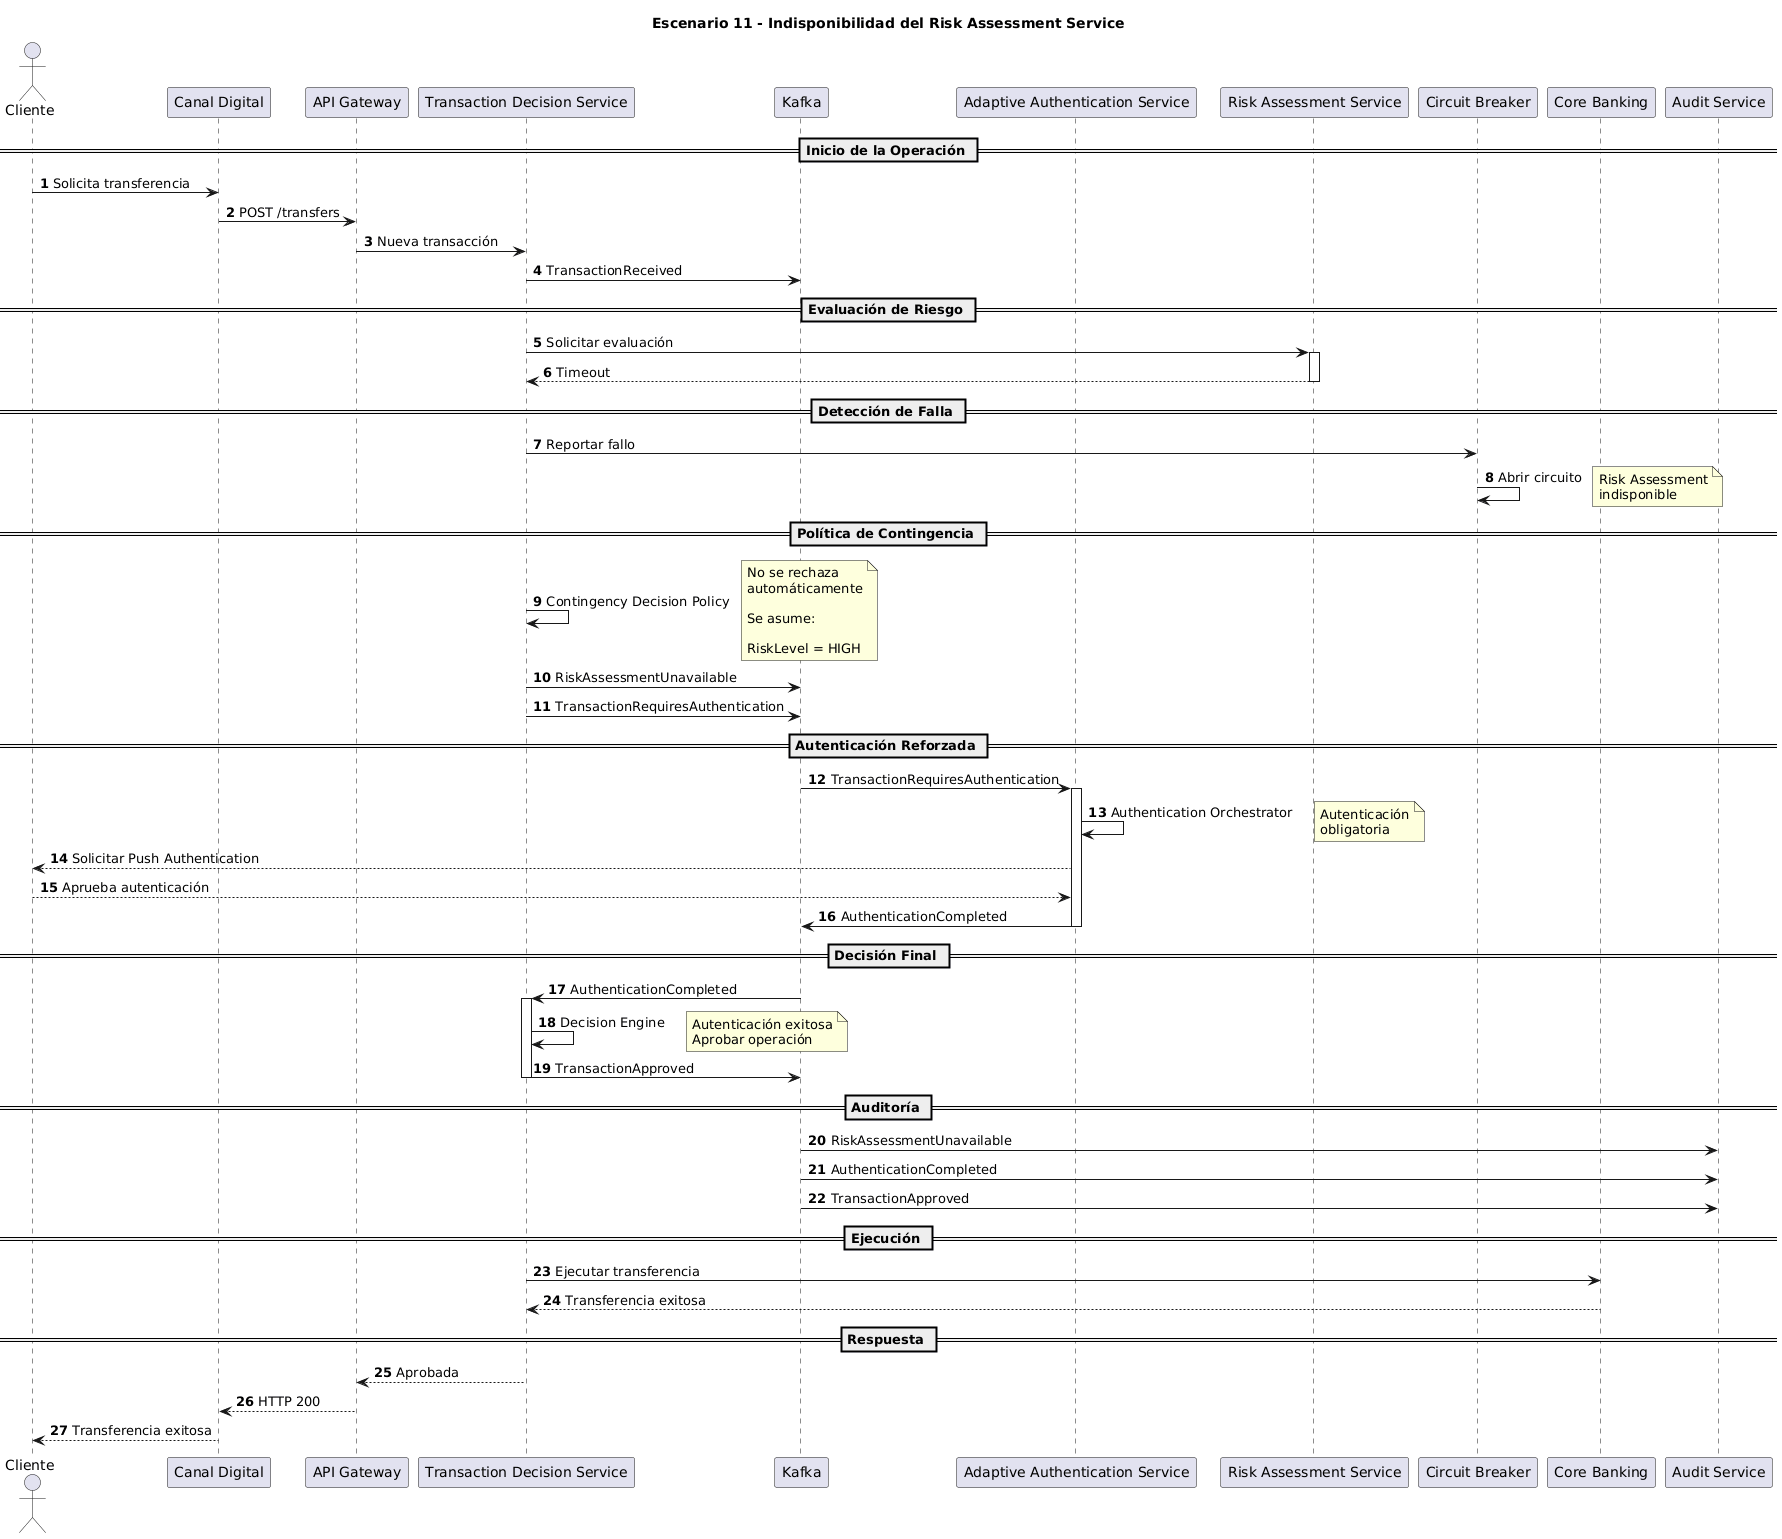

The diagram above was rendered by PlantUML. Its source (embedded in the PNG):
@startuml
title Escenario 11 - Indisponibilidad del Risk Assessment Service

autonumber

actor Cliente

participant "Canal Digital" as Channel
participant "API Gateway" as Gateway
participant "Transaction Decision Service" as TDS
participant "Kafka" as Kafka
participant "Adaptive Authentication Service" as AAS
participant "Risk Assessment Service" as RAS
participant "Circuit Breaker" as CB
participant "Core Banking" as Core
participant "Audit Service" as Audit

== Inicio de la Operación ==

Cliente -> Channel : Solicita transferencia

Channel -> Gateway : POST /transfers

Gateway -> TDS : Nueva transacción

TDS -> Kafka : TransactionReceived

== Evaluación de Riesgo ==

TDS -> RAS : Solicitar evaluación

activate RAS

RAS --> TDS : Timeout

deactivate RAS

== Detección de Falla ==

TDS -> CB : Reportar fallo

CB -> CB : Abrir circuito

note right
Risk Assessment
indisponible
end note

== Política de Contingencia ==

TDS -> TDS : Contingency Decision Policy

note right
No se rechaza
automáticamente

Se asume:

RiskLevel = HIGH
end note

TDS -> Kafka : RiskAssessmentUnavailable

TDS -> Kafka : TransactionRequiresAuthentication

== Autenticación Reforzada ==

Kafka -> AAS : TransactionRequiresAuthentication

activate AAS

AAS -> AAS : Authentication Orchestrator

note right
Autenticación
obligatoria
end note

AAS --> Cliente : Solicitar Push Authentication

Cliente --> AAS : Aprueba autenticación

AAS -> Kafka : AuthenticationCompleted

deactivate AAS

== Decisión Final ==

Kafka -> TDS : AuthenticationCompleted

activate TDS

TDS -> TDS : Decision Engine

note right
Autenticación exitosa
Aprobar operación
end note

TDS -> Kafka : TransactionApproved

deactivate TDS

== Auditoría ==

Kafka -> Audit : RiskAssessmentUnavailable

Kafka -> Audit : AuthenticationCompleted

Kafka -> Audit : TransactionApproved

== Ejecución ==

TDS -> Core : Ejecutar transferencia

Core --> TDS : Transferencia exitosa

== Respuesta ==

TDS --> Gateway : Aprobada

Gateway --> Channel : HTTP 200

Channel --> Cliente : Transferencia exitosa
@enduml